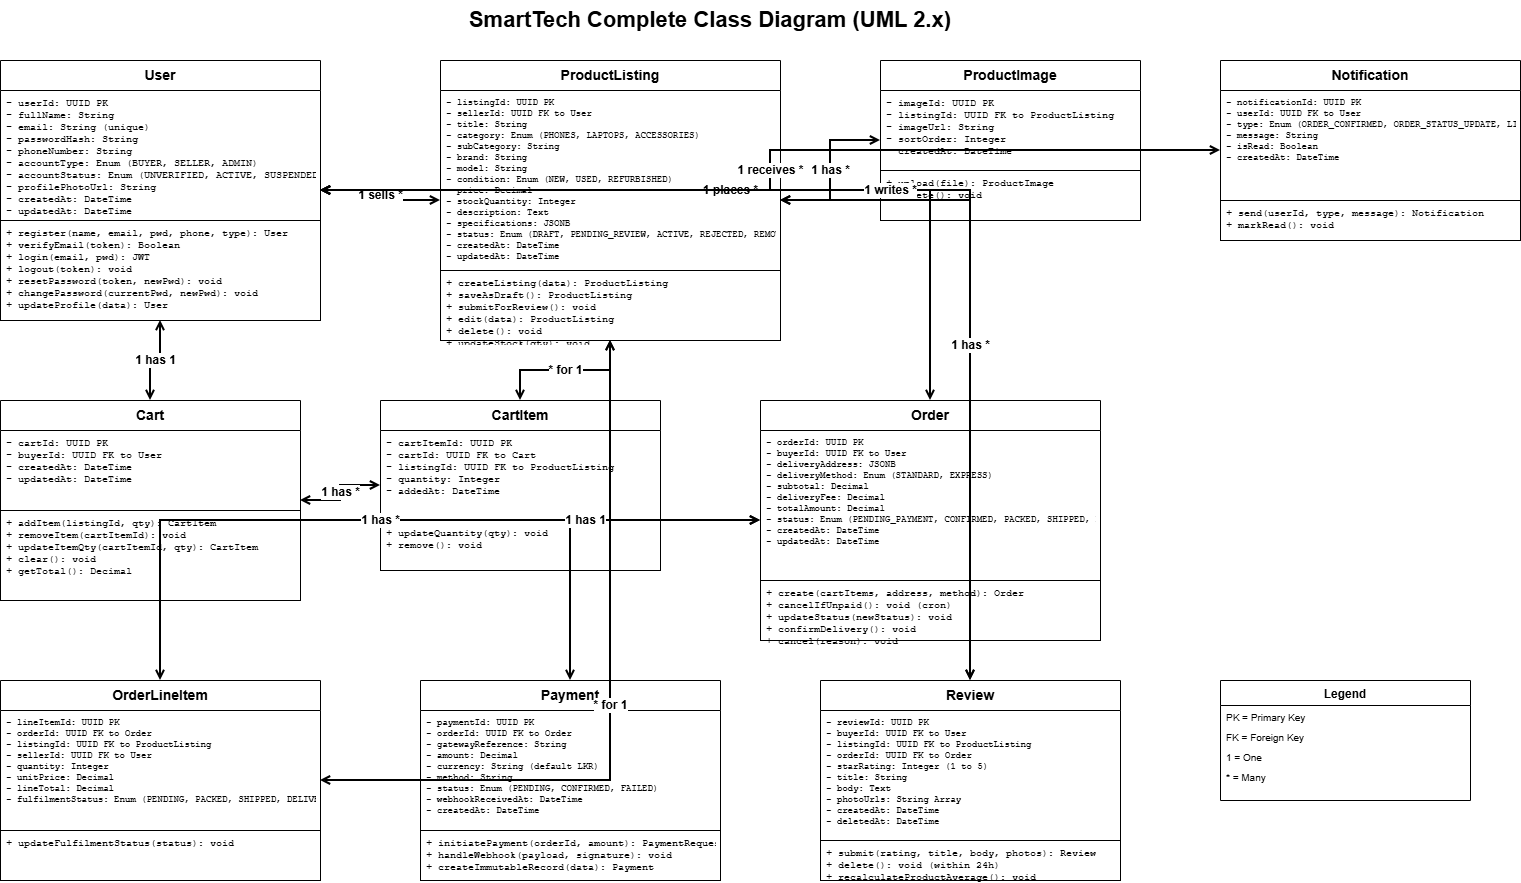

The diagram above was exported from draw.io. Its source (the exported page's mxGraphModel, read from the mxfile embedded in the PNG):
<mxGraphModel dx="1013" dy="451" grid="1" gridSize="10" guides="1" tooltips="1" connect="1" arrows="1" fold="1" page="1" pageScale="1" pageWidth="1600" pageHeight="1200" math="0" shadow="0">
  <root>
    <mxCell id="0" />
    <mxCell id="1" parent="0" />
    <mxCell id="title" parent="1" style="text;html=1;strokeColor=none;fillColor=none;align=center;verticalAlign=middle;whiteSpace=wrap;rounded=0;fontSize=22;fontStyle=1" value="SmartTech Complete Class Diagram (UML 2.x)" vertex="1">
      <mxGeometry height="40" width="500" x="500" y="20" as="geometry" />
    </mxCell>
    <mxCell id="class-user" parent="1" style="swimlane;fontStyle=1;align=center;verticalAlign=top;childLayout=stackLayout;horizontal=1;startSize=30;horizontalStack=0;resizeParent=1;resizeParentMax=0;resizeLast=0;collapsible=1;marginBottom=0;fillColor=#ffffff;strokeColor=#000000;fontColor=#000000;fontSize=14;" value="User" vertex="1">
      <mxGeometry height="260" width="320" x="40" y="80" as="geometry" />
    </mxCell>
    <mxCell id="user-attrs" parent="class-user" style="text;strokeColor=none;fillColor=none;align=left;verticalAlign=top;spacingLeft=4;spacingRight=4;overflow=hidden;rotatable=0;points=[[0,0.5],[1,0.5]];portConstraint=eastwest;fontSize=10;fontFamily=Courier New;" value="- userId: UUID PK&#10;- fullName: String&#10;- email: String (unique)&#10;- passwordHash: String&#10;- phoneNumber: String&#10;- accountType: Enum (BUYER, SELLER, ADMIN)&#10;- accountStatus: Enum (UNVERIFIED, ACTIVE, SUSPENDED)&#10;- profilePhotoUrl: String&#10;- createdAt: DateTime&#10;- updatedAt: DateTime" vertex="1">
      <mxGeometry height="130" width="320" y="30" as="geometry" />
    </mxCell>
    <mxCell id="user-methods" parent="class-user" style="text;strokeColor=inherit;fillColor=none;align=left;verticalAlign=top;spacingLeft=4;spacingRight=4;overflow=hidden;rotatable=0;points=[[0,0.5],[1,0.5]];portConstraint=eastwest;fontSize=10;fontFamily=Courier New;" value="+ register(name, email, pwd, phone, type): User&#10;+ verifyEmail(token): Boolean&#10;+ login(email, pwd): JWT&#10;+ logout(token): void&#10;+ resetPassword(token, newPwd): void&#10;+ changePassword(currentPwd, newPwd): void&#10;+ updateProfile(data): User" vertex="1">
      <mxGeometry height="100" width="320" y="160" as="geometry" />
    </mxCell>
    <mxCell id="class-product" parent="1" style="swimlane;fontStyle=1;align=center;verticalAlign=top;childLayout=stackLayout;horizontal=1;startSize=30;horizontalStack=0;resizeParent=1;resizeParentMax=0;resizeLast=0;collapsible=1;marginBottom=0;fillColor=#ffffff;strokeColor=#000000;fontColor=#000000;fontSize=14;" value="ProductListing" vertex="1">
      <mxGeometry height="280" width="340" x="480" y="80" as="geometry" />
    </mxCell>
    <mxCell id="product-attrs" parent="class-product" style="text;strokeColor=none;fillColor=none;align=left;verticalAlign=top;spacingLeft=4;spacingRight=4;overflow=hidden;rotatable=0;points=[[0,0.5],[1,0.5]];portConstraint=eastwest;fontSize=9;fontFamily=Courier New;" value="- listingId: UUID PK&#10;- sellerId: UUID FK to User&#10;- title: String&#10;- category: Enum (PHONES, LAPTOPS, ACCESSORIES)&#10;- subCategory: String&#10;- brand: String&#10;- model: String&#10;- condition: Enum (NEW, USED, REFURBISHED)&#10;- price: Decimal&#10;- stockQuantity: Integer&#10;- description: Text&#10;- specifications: JSONB&#10;- status: Enum (DRAFT, PENDING_REVIEW, ACTIVE, REJECTED, REMOVED)&#10;- createdAt: DateTime&#10;- updatedAt: DateTime" vertex="1">
      <mxGeometry height="180" width="340" y="30" as="geometry" />
    </mxCell>
    <mxCell id="product-methods" parent="class-product" style="text;strokeColor=inherit;fillColor=none;align=left;verticalAlign=top;spacingLeft=4;spacingRight=4;overflow=hidden;rotatable=0;points=[[0,0.5],[1,0.5]];portConstraint=eastwest;fontSize=10;fontFamily=Courier New;" value="+ createListing(data): ProductListing&#10;+ saveAsDraft(): ProductListing&#10;+ submitForReview(): void&#10;+ edit(data): ProductListing&#10;+ delete(): void&#10;+ updateStock(qty): void&#10;+ markOutOfStock(): void" vertex="1">
      <mxGeometry height="70" width="340" y="210" as="geometry" />
    </mxCell>
    <mxCell id="class-prodimage" parent="1" style="swimlane;fontStyle=1;align=center;verticalAlign=top;childLayout=stackLayout;horizontal=1;startSize=30;horizontalStack=0;resizeParent=1;resizeParentMax=0;resizeLast=0;collapsible=1;marginBottom=0;fillColor=#ffffff;strokeColor=#000000;fontColor=#000000;fontSize=14;" value="ProductImage" vertex="1">
      <mxGeometry height="160" width="260" x="920" y="80" as="geometry" />
    </mxCell>
    <mxCell id="prodimage-attrs" parent="class-prodimage" style="text;strokeColor=none;fillColor=none;align=left;verticalAlign=top;spacingLeft=4;spacingRight=4;overflow=hidden;rotatable=0;points=[[0,0.5],[1,0.5]];portConstraint=eastwest;fontSize=10;fontFamily=Courier New;" value="- imageId: UUID PK&#10;- listingId: UUID FK to ProductListing&#10;- imageUrl: String&#10;- sortOrder: Integer&#10;- createdAt: DateTime" vertex="1">
      <mxGeometry height="80" width="260" y="30" as="geometry" />
    </mxCell>
    <mxCell id="prodimage-methods" parent="class-prodimage" style="text;strokeColor=inherit;fillColor=none;align=left;verticalAlign=top;spacingLeft=4;spacingRight=4;overflow=hidden;rotatable=0;points=[[0,0.5],[1,0.5]];portConstraint=eastwest;fontSize=10;fontFamily=Courier New;" value="+ upload(file): ProductImage&#10;+ delete(): void" vertex="1">
      <mxGeometry height="50" width="260" y="110" as="geometry" />
    </mxCell>
    <mxCell id="class-cart" parent="1" style="swimlane;fontStyle=1;align=center;verticalAlign=top;childLayout=stackLayout;horizontal=1;startSize=30;horizontalStack=0;resizeParent=1;resizeParentMax=0;resizeLast=0;collapsible=1;marginBottom=0;fillColor=#ffffff;strokeColor=#000000;fontColor=#000000;fontSize=14;" value="Cart" vertex="1">
      <mxGeometry height="200" width="300" x="40" y="420" as="geometry" />
    </mxCell>
    <mxCell id="cart-attrs" parent="class-cart" style="text;strokeColor=none;fillColor=none;align=left;verticalAlign=top;spacingLeft=4;spacingRight=4;overflow=hidden;rotatable=0;points=[[0,0.5],[1,0.5]];portConstraint=eastwest;fontSize=10;fontFamily=Courier New;" value="- cartId: UUID PK&#10;- buyerId: UUID FK to User&#10;- createdAt: DateTime&#10;- updatedAt: DateTime" vertex="1">
      <mxGeometry height="80" width="300" y="30" as="geometry" />
    </mxCell>
    <mxCell id="cart-methods" parent="class-cart" style="text;strokeColor=inherit;fillColor=none;align=left;verticalAlign=top;spacingLeft=4;spacingRight=4;overflow=hidden;rotatable=0;points=[[0,0.5],[1,0.5]];portConstraint=eastwest;fontSize=10;fontFamily=Courier New;" value="+ addItem(listingId, qty): CartItem&#10;+ removeItem(cartItemId): void&#10;+ updateItemQty(cartItemId, qty): CartItem&#10;+ clear(): void&#10;+ getTotal(): Decimal" vertex="1">
      <mxGeometry height="90" width="300" y="110" as="geometry" />
    </mxCell>
    <mxCell id="class-cartitem" parent="1" style="swimlane;fontStyle=1;align=center;verticalAlign=top;childLayout=stackLayout;horizontal=1;startSize=30;horizontalStack=0;resizeParent=1;resizeParentMax=0;resizeLast=0;collapsible=1;marginBottom=0;fillColor=#ffffff;strokeColor=#000000;fontColor=#000000;fontSize=14;" value="CartItem" vertex="1">
      <mxGeometry height="170" width="280" x="420" y="420" as="geometry" />
    </mxCell>
    <mxCell id="cartitem-attrs" parent="class-cartitem" style="text;strokeColor=none;fillColor=none;align=left;verticalAlign=top;spacingLeft=4;spacingRight=4;overflow=hidden;rotatable=0;points=[[0,0.5],[1,0.5]];portConstraint=eastwest;fontSize=10;fontFamily=Courier New;" value="- cartItemId: UUID PK&#10;- cartId: UUID FK to Cart&#10;- listingId: UUID FK to ProductListing&#10;- quantity: Integer&#10;- addedAt: DateTime" vertex="1">
      <mxGeometry height="90" width="280" y="30" as="geometry" />
    </mxCell>
    <mxCell id="cartitem-methods" parent="class-cartitem" style="text;strokeColor=inherit;fillColor=none;align=left;verticalAlign=top;spacingLeft=4;spacingRight=4;overflow=hidden;rotatable=0;points=[[0,0.5],[1,0.5]];portConstraint=eastwest;fontSize=10;fontFamily=Courier New;" value="+ updateQuantity(qty): void&#10;+ remove(): void" vertex="1">
      <mxGeometry height="50" width="280" y="120" as="geometry" />
    </mxCell>
    <mxCell id="class-order" parent="1" style="swimlane;fontStyle=1;align=center;verticalAlign=top;childLayout=stackLayout;horizontal=1;startSize=30;horizontalStack=0;resizeParent=1;resizeParentMax=0;resizeLast=0;collapsible=1;marginBottom=0;fillColor=#ffffff;strokeColor=#000000;fontColor=#000000;fontSize=14;" value="Order" vertex="1">
      <mxGeometry height="240" width="340" x="800" y="420" as="geometry" />
    </mxCell>
    <mxCell id="order-attrs" parent="class-order" style="text;strokeColor=none;fillColor=none;align=left;verticalAlign=top;spacingLeft=4;spacingRight=4;overflow=hidden;rotatable=0;points=[[0,0.5],[1,0.5]];portConstraint=eastwest;fontSize=9;fontFamily=Courier New;" value="- orderId: UUID PK&#10;- buyerId: UUID FK to User&#10;- deliveryAddress: JSONB&#10;- deliveryMethod: Enum (STANDARD, EXPRESS)&#10;- subtotal: Decimal&#10;- deliveryFee: Decimal&#10;- totalAmount: Decimal&#10;- status: Enum (PENDING_PAYMENT, CONFIRMED, PACKED, SHIPPED, DELIVERED, CANCELLED, PAYMENT_FAILED)&#10;- createdAt: DateTime&#10;- updatedAt: DateTime" vertex="1">
      <mxGeometry height="150" width="340" y="30" as="geometry" />
    </mxCell>
    <mxCell id="order-methods" parent="class-order" style="text;strokeColor=inherit;fillColor=none;align=left;verticalAlign=top;spacingLeft=4;spacingRight=4;overflow=hidden;rotatable=0;points=[[0,0.5],[1,0.5]];portConstraint=eastwest;fontSize=10;fontFamily=Courier New;" value="+ create(cartItems, address, method): Order&#10;+ cancelIfUnpaid(): void (cron)&#10;+ updateStatus(newStatus): void&#10;+ confirmDelivery(): void&#10;+ cancel(reason): void" vertex="1">
      <mxGeometry height="60" width="340" y="180" as="geometry" />
    </mxCell>
    <mxCell id="class-orderline" parent="1" style="swimlane;fontStyle=1;align=center;verticalAlign=top;childLayout=stackLayout;horizontal=1;startSize=30;horizontalStack=0;resizeParent=1;resizeParentMax=0;resizeLast=0;collapsible=1;marginBottom=0;fillColor=#ffffff;strokeColor=#000000;fontColor=#000000;fontSize=14;" value="OrderLineItem" vertex="1">
      <mxGeometry height="200" width="320" x="40" y="700" as="geometry" />
    </mxCell>
    <mxCell id="orderline-attrs" parent="class-orderline" style="text;strokeColor=none;fillColor=none;align=left;verticalAlign=top;spacingLeft=4;spacingRight=4;overflow=hidden;rotatable=0;points=[[0,0.5],[1,0.5]];portConstraint=eastwest;fontSize=9;fontFamily=Courier New;" value="- lineItemId: UUID PK&#10;- orderId: UUID FK to Order&#10;- listingId: UUID FK to ProductListing&#10;- sellerId: UUID FK to User&#10;- quantity: Integer&#10;- unitPrice: Decimal&#10;- lineTotal: Decimal&#10;- fulfilmentStatus: Enum (PENDING, PACKED, SHIPPED, DELIVERED)" vertex="1">
      <mxGeometry height="120" width="320" y="30" as="geometry" />
    </mxCell>
    <mxCell id="orderline-methods" parent="class-orderline" style="text;strokeColor=inherit;fillColor=none;align=left;verticalAlign=top;spacingLeft=4;spacingRight=4;overflow=hidden;rotatable=0;points=[[0,0.5],[1,0.5]];portConstraint=eastwest;fontSize=10;fontFamily=Courier New;" value="+ updateFulfilmentStatus(status): void" vertex="1">
      <mxGeometry height="50" width="320" y="150" as="geometry" />
    </mxCell>
    <mxCell id="class-payment" parent="1" style="swimlane;fontStyle=1;align=center;verticalAlign=top;childLayout=stackLayout;horizontal=1;startSize=30;horizontalStack=0;resizeParent=1;resizeParentMax=0;resizeLast=0;collapsible=1;marginBottom=0;fillColor=#ffffff;strokeColor=#000000;fontColor=#000000;fontSize=14;" value="Payment" vertex="1">
      <mxGeometry height="200" width="300" x="460" y="700" as="geometry" />
    </mxCell>
    <mxCell id="payment-attrs" parent="class-payment" style="text;strokeColor=none;fillColor=none;align=left;verticalAlign=top;spacingLeft=4;spacingRight=4;overflow=hidden;rotatable=0;points=[[0,0.5],[1,0.5]];portConstraint=eastwest;fontSize=9;fontFamily=Courier New;" value="- paymentId: UUID PK&#10;- orderId: UUID FK to Order&#10;- gatewayReference: String&#10;- amount: Decimal&#10;- currency: String (default LKR)&#10;- method: String&#10;- status: Enum (PENDING, CONFIRMED, FAILED)&#10;- webhookReceivedAt: DateTime&#10;- createdAt: DateTime" vertex="1">
      <mxGeometry height="120" width="300" y="30" as="geometry" />
    </mxCell>
    <mxCell id="payment-methods" parent="class-payment" style="text;strokeColor=inherit;fillColor=none;align=left;verticalAlign=top;spacingLeft=4;spacingRight=4;overflow=hidden;rotatable=0;points=[[0,0.5],[1,0.5]];portConstraint=eastwest;fontSize=10;fontFamily=Courier New;" value="+ initiatePayment(orderId, amount): PaymentRequest&#10;+ handleWebhook(payload, signature): void&#10;+ createImmutableRecord(data): Payment" vertex="1">
      <mxGeometry height="50" width="300" y="150" as="geometry" />
    </mxCell>
    <mxCell id="class-review" parent="1" style="swimlane;fontStyle=1;align=center;verticalAlign=top;childLayout=stackLayout;horizontal=1;startSize=30;horizontalStack=0;resizeParent=1;resizeParentMax=0;resizeLast=0;collapsible=1;marginBottom=0;fillColor=#ffffff;strokeColor=#000000;fontColor=#000000;fontSize=14;" value="Review" vertex="1">
      <mxGeometry height="200" width="300" x="860" y="700" as="geometry" />
    </mxCell>
    <mxCell id="review-attrs" parent="class-review" style="text;strokeColor=none;fillColor=none;align=left;verticalAlign=top;spacingLeft=4;spacingRight=4;overflow=hidden;rotatable=0;points=[[0,0.5],[1,0.5]];portConstraint=eastwest;fontSize=9;fontFamily=Courier New;" value="- reviewId: UUID PK&#10;- buyerId: UUID FK to User&#10;- listingId: UUID FK to ProductListing&#10;- orderId: UUID FK to Order&#10;- starRating: Integer (1 to 5)&#10;- title: String&#10;- body: Text&#10;- photoUrls: String Array&#10;- createdAt: DateTime&#10;- deletedAt: DateTime" vertex="1">
      <mxGeometry height="130" width="300" y="30" as="geometry" />
    </mxCell>
    <mxCell id="review-methods" parent="class-review" style="text;strokeColor=inherit;fillColor=none;align=left;verticalAlign=top;spacingLeft=4;spacingRight=4;overflow=hidden;rotatable=0;points=[[0,0.5],[1,0.5]];portConstraint=eastwest;fontSize=10;fontFamily=Courier New;" value="+ submit(rating, title, body, photos): Review&#10;+ delete(): void (within 24h)&#10;+ recalculateProductAverage(): void" vertex="1">
      <mxGeometry height="40" width="300" y="160" as="geometry" />
    </mxCell>
    <mxCell id="class-notification" parent="1" style="swimlane;fontStyle=1;align=center;verticalAlign=top;childLayout=stackLayout;horizontal=1;startSize=30;horizontalStack=0;resizeParent=1;resizeParentMax=0;resizeLast=0;collapsible=1;marginBottom=0;fillColor=#ffffff;strokeColor=#000000;fontColor=#000000;fontSize=14;" value="Notification" vertex="1">
      <mxGeometry height="180" width="300" x="1260" y="80" as="geometry" />
    </mxCell>
    <mxCell id="notif-attrs" parent="class-notification" style="text;strokeColor=none;fillColor=none;align=left;verticalAlign=top;spacingLeft=4;spacingRight=4;overflow=hidden;rotatable=0;points=[[0,0.5],[1,0.5]];portConstraint=eastwest;fontSize=9;fontFamily=Courier New;" value="- notificationId: UUID PK&#10;- userId: UUID FK to User&#10;- type: Enum (ORDER_CONFIRMED, ORDER_STATUS_UPDATE, LISTING_APPROVED, LISTING_REJECTED, NEW_REVIEW, PASSWORD_RESET)&#10;- message: String&#10;- isRead: Boolean&#10;- createdAt: DateTime" vertex="1">
      <mxGeometry height="110" width="300" y="30" as="geometry" />
    </mxCell>
    <mxCell id="notif-methods" parent="class-notification" style="text;strokeColor=inherit;fillColor=none;align=left;verticalAlign=top;spacingLeft=4;spacingRight=4;overflow=hidden;rotatable=0;points=[[0,0.5],[1,0.5]];portConstraint=eastwest;fontSize=10;fontFamily=Courier New;" value="+ send(userId, type, message): Notification&#10;+ markRead(): void" vertex="1">
      <mxGeometry height="40" width="300" y="140" as="geometry" />
    </mxCell>
    <mxCell id="rel-user-product" edge="1" parent="1" source="class-user" style="edgeStyle=orthogonalEdgeStyle;rounded=0;orthogonalLoop=1;jettySize=auto;html=1;endArrow=open;endFill=0;startArrow=open;startFill=0;strokeWidth=2;strokeColor=#000000;fontSize=12;fontStyle=1;" target="class-product" value="1     sells     *">
      <mxGeometry relative="1" as="geometry" />
    </mxCell>
    <mxCell id="rel-user-cart" edge="1" parent="1" source="class-user" style="edgeStyle=orthogonalEdgeStyle;rounded=0;orthogonalLoop=1;jettySize=auto;html=1;endArrow=open;endFill=0;startArrow=open;startFill=0;strokeWidth=2;strokeColor=#000000;fontSize=12;fontStyle=1;" target="class-cart" value="1      has      1">
      <mxGeometry relative="1" as="geometry" />
    </mxCell>
    <mxCell id="rel-user-order" edge="1" parent="1" source="class-user" style="edgeStyle=orthogonalEdgeStyle;rounded=0;orthogonalLoop=1;jettySize=auto;html=1;endArrow=open;endFill=0;startArrow=open;startFill=0;strokeWidth=2;strokeColor=#000000;fontSize=12;fontStyle=1;" target="class-order" value="1     places    *">
      <mxGeometry relative="1" as="geometry" />
    </mxCell>
    <mxCell id="rel-user-review" edge="1" parent="1" source="class-user" style="edgeStyle=orthogonalEdgeStyle;rounded=0;orthogonalLoop=1;jettySize=auto;html=1;endArrow=open;endFill=0;startArrow=open;startFill=0;strokeWidth=2;strokeColor=#000000;fontSize=12;fontStyle=1;" target="class-review" value="1     writes    *">
      <mxGeometry relative="1" as="geometry" />
    </mxCell>
    <mxCell id="rel-user-notif" edge="1" parent="1" source="class-user" style="edgeStyle=orthogonalEdgeStyle;rounded=0;orthogonalLoop=1;jettySize=auto;html=1;endArrow=open;endFill=0;startArrow=open;startFill=0;strokeWidth=2;strokeColor=#000000;fontSize=12;fontStyle=1;" target="class-notification" value="1     receives  *">
      <mxGeometry relative="1" as="geometry" />
    </mxCell>
    <mxCell id="rel-prod-prodimage" edge="1" parent="1" source="class-product" style="edgeStyle=orthogonalEdgeStyle;rounded=0;orthogonalLoop=1;jettySize=auto;html=1;endArrow=open;endFill=0;startArrow=open;startFill=0;strokeWidth=2;strokeColor=#000000;fontSize=12;fontStyle=1;" target="class-prodimage" value="1      has      *">
      <mxGeometry relative="1" as="geometry" />
    </mxCell>
    <mxCell id="rel-prod-review" edge="1" parent="1" source="class-product" style="edgeStyle=orthogonalEdgeStyle;rounded=0;orthogonalLoop=1;jettySize=auto;html=1;endArrow=open;endFill=0;startArrow=open;startFill=0;strokeWidth=2;strokeColor=#000000;fontSize=12;fontStyle=1;" target="class-review" value="1      has      *">
      <mxGeometry relative="1" as="geometry">
        <Array as="points">
          <mxPoint x="1010" y="220" />
        </Array>
      </mxGeometry>
    </mxCell>
    <mxCell id="rel-cart-cartitem" edge="1" parent="1" source="class-cart" style="edgeStyle=orthogonalEdgeStyle;rounded=0;orthogonalLoop=1;jettySize=auto;html=1;endArrow=open;endFill=0;startArrow=open;startFill=0;strokeWidth=2;strokeColor=#000000;fontSize=12;fontStyle=1;" target="class-cartitem" value="1      has      *">
      <mxGeometry relative="1" as="geometry" />
    </mxCell>
    <mxCell id="rel-order-orderline" edge="1" parent="1" source="class-order" style="edgeStyle=orthogonalEdgeStyle;rounded=0;orthogonalLoop=1;jettySize=auto;html=1;endArrow=open;endFill=0;startArrow=open;startFill=0;strokeWidth=2;strokeColor=#000000;fontSize=12;fontStyle=1;" target="class-orderline" value="1      has      *">
      <mxGeometry relative="1" as="geometry" />
    </mxCell>
    <mxCell id="rel-order-payment" edge="1" parent="1" source="class-order" style="edgeStyle=orthogonalEdgeStyle;rounded=0;orthogonalLoop=1;jettySize=auto;html=1;endArrow=open;endFill=0;startArrow=open;startFill=0;strokeWidth=2;strokeColor=#000000;fontSize=12;fontStyle=1;" target="class-payment" value="1      has      1">
      <mxGeometry relative="1" as="geometry" />
    </mxCell>
    <mxCell id="rel-cartitem-prod" edge="1" parent="1" source="class-cartitem" style="edgeStyle=orthogonalEdgeStyle;rounded=0;orthogonalLoop=1;jettySize=auto;html=1;endArrow=open;endFill=0;startArrow=open;startFill=0;strokeWidth=2;strokeColor=#000000;fontSize=12;fontStyle=1;" target="class-product" value="*      for      1">
      <mxGeometry relative="1" as="geometry" />
    </mxCell>
    <mxCell id="rel-orderline-prod" edge="1" parent="1" source="class-orderline" style="edgeStyle=orthogonalEdgeStyle;rounded=0;orthogonalLoop=1;jettySize=auto;html=1;endArrow=open;endFill=0;startArrow=open;startFill=0;strokeWidth=2;strokeColor=#000000;fontSize=12;fontStyle=1;" target="class-product" value="*      for      1">
      <mxGeometry relative="1" as="geometry" />
    </mxCell>
    <mxCell id="legend" parent="1" style="swimlane;fontStyle=1;align=center;verticalAlign=top;childLayout=stackLayout;horizontal=1;startSize=25;horizontalStack=0;resizeParent=1;resizeParentMax=0;resizeLast=0;collapsible=1;marginBottom=0;fillColor=#ffffff;strokeColor=#000000;fontColor=#000000;fontSize=12;" value="Legend" vertex="1">
      <mxGeometry height="120" width="250" x="1260" y="700" as="geometry" />
    </mxCell>
    <mxCell id="legend-text1" parent="legend" style="text;strokeColor=none;fillColor=none;align=left;verticalAlign=top;spacingLeft=4;spacingRight=4;overflow=hidden;rotatable=0;points=[[0,0.5],[1,0.5]];portConstraint=eastwest;fontSize=10;" value="PK = Primary Key" vertex="1">
      <mxGeometry height="20" width="250" y="25" as="geometry" />
    </mxCell>
    <mxCell id="legend-text2" parent="legend" style="text;strokeColor=none;fillColor=none;align=left;verticalAlign=top;spacingLeft=4;spacingRight=4;overflow=hidden;rotatable=0;points=[[0,0.5],[1,0.5]];portConstraint=eastwest;fontSize=10;" value="FK = Foreign Key" vertex="1">
      <mxGeometry height="20" width="250" y="45" as="geometry" />
    </mxCell>
    <mxCell id="legend-text3" parent="legend" style="text;strokeColor=none;fillColor=none;align=left;verticalAlign=top;spacingLeft=4;spacingRight=4;overflow=hidden;rotatable=0;points=[[0,0.5],[1,0.5]];portConstraint=eastwest;fontSize=10;" value="1 = One" vertex="1">
      <mxGeometry height="20" width="250" y="65" as="geometry" />
    </mxCell>
    <mxCell id="legend-text4" parent="legend" style="text;strokeColor=none;fillColor=none;align=left;verticalAlign=top;spacingLeft=4;spacingRight=4;overflow=hidden;rotatable=0;points=[[0,0.5],[1,0.5]];portConstraint=eastwest;fontSize=10;" value="* = Many" vertex="1">
      <mxGeometry height="20" width="250" y="85" as="geometry" />
    </mxCell>
  </root>
</mxGraphModel>